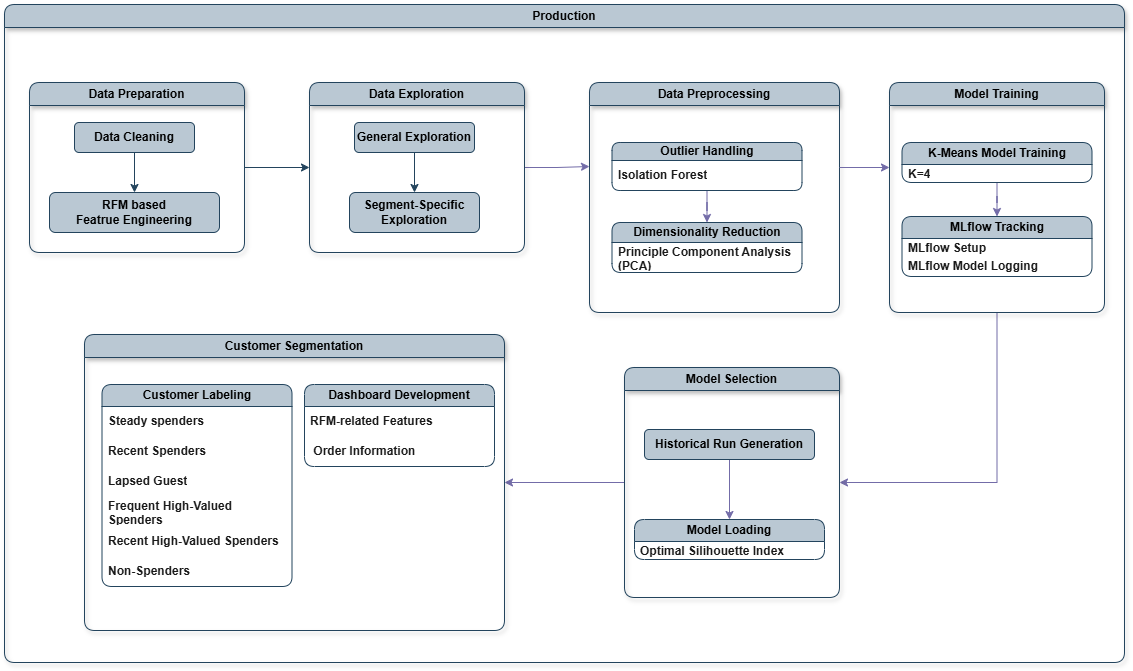

The diagram above was exported from draw.io. Its source (the exported page's mxGraphModel, read from the mxfile embedded in the PNG):
<mxGraphModel dx="1310" dy="828" grid="1" gridSize="10" guides="1" tooltips="1" connect="1" arrows="1" fold="1" page="1" pageScale="1" pageWidth="1169" pageHeight="827" math="0" shadow="0">
  <root>
    <mxCell id="0" />
    <mxCell id="1" parent="0" />
    <mxCell id="QD5sMpi71qE0V3HMZGVC-1" value="Production" style="swimlane;whiteSpace=wrap;html=1;rounded=1;swimlaneLine=1;glass=0;shadow=1;fontStyle=1;fillColor=#bac8d3;strokeColor=#23445d;" vertex="1" parent="1">
      <mxGeometry x="140" y="230" width="1120" height="658" as="geometry" />
    </mxCell>
    <mxCell id="QD5sMpi71qE0V3HMZGVC-2" value="Data Preparation" style="swimlane;whiteSpace=wrap;html=1;swimlaneFillColor=none;rounded=1;shadow=1;fontStyle=1;fillColor=#bac8d3;strokeColor=#23445d;" vertex="1" parent="QD5sMpi71qE0V3HMZGVC-1">
      <mxGeometry x="25" y="78" width="215" height="170" as="geometry" />
    </mxCell>
    <mxCell id="QD5sMpi71qE0V3HMZGVC-3" value="" style="edgeStyle=orthogonalEdgeStyle;rounded=0;orthogonalLoop=1;jettySize=auto;html=1;fontColor=#1A1A1A;fontStyle=1;fillColor=#bac8d3;strokeColor=#23445d;" edge="1" parent="QD5sMpi71qE0V3HMZGVC-2" source="QD5sMpi71qE0V3HMZGVC-4" target="QD5sMpi71qE0V3HMZGVC-5">
      <mxGeometry relative="1" as="geometry" />
    </mxCell>
    <mxCell id="QD5sMpi71qE0V3HMZGVC-4" value="Data Cleaning" style="rounded=1;whiteSpace=wrap;html=1;fontStyle=1;fillColor=#bac8d3;strokeColor=#23445d;" vertex="1" parent="QD5sMpi71qE0V3HMZGVC-2">
      <mxGeometry x="45" y="40" width="120" height="30" as="geometry" />
    </mxCell>
    <mxCell id="QD5sMpi71qE0V3HMZGVC-5" value="RFM based&lt;br&gt;Featrue Engineering" style="rounded=1;whiteSpace=wrap;html=1;fontStyle=1;fillColor=#bac8d3;strokeColor=#23445d;" vertex="1" parent="QD5sMpi71qE0V3HMZGVC-2">
      <mxGeometry x="20" y="110" width="170" height="40" as="geometry" />
    </mxCell>
    <mxCell id="QD5sMpi71qE0V3HMZGVC-6" value="Data Preprocessing" style="swimlane;whiteSpace=wrap;html=1;swimlaneFillColor=none;rounded=1;shadow=1;fontStyle=1;fillColor=#bac8d3;strokeColor=#23445d;" vertex="1" parent="QD5sMpi71qE0V3HMZGVC-1">
      <mxGeometry x="585" y="78" width="250" height="230" as="geometry" />
    </mxCell>
    <mxCell id="QD5sMpi71qE0V3HMZGVC-7" value="" style="edgeStyle=orthogonalEdgeStyle;rounded=0;orthogonalLoop=1;jettySize=auto;html=1;strokeColor=#736CA8;fontColor=#1A1A1A;entryX=0.5;entryY=0;entryDx=0;entryDy=0;fontStyle=1" edge="1" parent="QD5sMpi71qE0V3HMZGVC-6" source="QD5sMpi71qE0V3HMZGVC-8" target="QD5sMpi71qE0V3HMZGVC-11">
      <mxGeometry relative="1" as="geometry">
        <mxPoint x="105" y="150" as="targetPoint" />
      </mxGeometry>
    </mxCell>
    <mxCell id="QD5sMpi71qE0V3HMZGVC-8" value="Outlier Handling" style="swimlane;fontStyle=1;childLayout=stackLayout;horizontal=1;startSize=18;horizontalStack=0;resizeParent=1;resizeParentMax=0;resizeLast=0;collapsible=1;marginBottom=0;whiteSpace=wrap;html=1;strokeColor=#23445d;fillColor=#bac8d3;rounded=1;" vertex="1" parent="QD5sMpi71qE0V3HMZGVC-6">
      <mxGeometry x="22.5" y="60" width="190" height="48" as="geometry" />
    </mxCell>
    <mxCell id="QD5sMpi71qE0V3HMZGVC-9" value="Isolation Forest" style="text;strokeColor=none;fillColor=none;align=left;verticalAlign=middle;spacingLeft=4;spacingRight=4;overflow=hidden;points=[[0,0.5],[1,0.5]];portConstraint=eastwest;rotatable=0;whiteSpace=wrap;html=1;fontColor=#1A1A1A;fontStyle=1" vertex="1" parent="QD5sMpi71qE0V3HMZGVC-8">
      <mxGeometry y="18" width="190" height="30" as="geometry" />
    </mxCell>
    <mxCell id="QD5sMpi71qE0V3HMZGVC-11" value="Dimensionality Reduction" style="swimlane;fontStyle=1;childLayout=stackLayout;horizontal=1;startSize=20;horizontalStack=0;resizeParent=1;resizeParentMax=0;resizeLast=0;collapsible=1;marginBottom=0;whiteSpace=wrap;html=1;strokeColor=#23445d;fillColor=#bac8d3;rounded=1;" vertex="1" parent="QD5sMpi71qE0V3HMZGVC-6">
      <mxGeometry x="22.5" y="140" width="190" height="50" as="geometry" />
    </mxCell>
    <mxCell id="QD5sMpi71qE0V3HMZGVC-12" value="Principle Component Analysis (PCA)" style="text;strokeColor=none;fillColor=none;align=left;verticalAlign=middle;spacingLeft=4;spacingRight=4;overflow=hidden;points=[[0,0.5],[1,0.5]];portConstraint=eastwest;rotatable=0;whiteSpace=wrap;html=1;fontColor=#1A1A1A;fontStyle=1" vertex="1" parent="QD5sMpi71qE0V3HMZGVC-11">
      <mxGeometry y="20" width="190" height="30" as="geometry" />
    </mxCell>
    <mxCell id="QD5sMpi71qE0V3HMZGVC-13" value="" style="edgeStyle=orthogonalEdgeStyle;rounded=0;orthogonalLoop=1;jettySize=auto;html=1;strokeColor=#736CA8;fontColor=#1A1A1A;entryX=1;entryY=0.5;entryDx=0;entryDy=0;exitX=0.5;exitY=1;exitDx=0;exitDy=0;fontStyle=1" edge="1" parent="QD5sMpi71qE0V3HMZGVC-1" source="QD5sMpi71qE0V3HMZGVC-14" target="QfTnhJboEB_SjbvRsn1S-12">
      <mxGeometry relative="1" as="geometry">
        <mxPoint x="835" y="470" as="targetPoint" />
      </mxGeometry>
    </mxCell>
    <mxCell id="QD5sMpi71qE0V3HMZGVC-14" value="Model Training" style="swimlane;whiteSpace=wrap;html=1;swimlaneFillColor=none;rounded=1;shadow=1;fontStyle=1;fillColor=#bac8d3;strokeColor=#23445d;" vertex="1" parent="QD5sMpi71qE0V3HMZGVC-1">
      <mxGeometry x="885" y="78" width="215" height="230" as="geometry" />
    </mxCell>
    <mxCell id="QfTnhJboEB_SjbvRsn1S-3" value="" style="edgeStyle=orthogonalEdgeStyle;rounded=0;orthogonalLoop=1;jettySize=auto;html=1;strokeColor=#736CA8;fontColor=#1A1A1A;fontStyle=1" edge="1" parent="QD5sMpi71qE0V3HMZGVC-14" source="QD5sMpi71qE0V3HMZGVC-15" target="QfTnhJboEB_SjbvRsn1S-1">
      <mxGeometry relative="1" as="geometry" />
    </mxCell>
    <mxCell id="QD5sMpi71qE0V3HMZGVC-15" value="K-Means Model Training" style="swimlane;fontStyle=1;childLayout=stackLayout;horizontal=1;startSize=22;horizontalStack=0;resizeParent=1;resizeParentMax=0;resizeLast=0;collapsible=1;marginBottom=0;whiteSpace=wrap;html=1;strokeColor=#23445d;fillColor=#bac8d3;rounded=1;" vertex="1" parent="QD5sMpi71qE0V3HMZGVC-14">
      <mxGeometry x="12.5" y="60" width="190" height="40" as="geometry" />
    </mxCell>
    <mxCell id="QD5sMpi71qE0V3HMZGVC-19" value="K=4" style="text;strokeColor=none;fillColor=none;align=left;verticalAlign=middle;spacingLeft=4;spacingRight=4;overflow=hidden;points=[[0,0.5],[1,0.5]];portConstraint=eastwest;rotatable=0;whiteSpace=wrap;html=1;fontColor=#1A1A1A;fontStyle=1" vertex="1" parent="QD5sMpi71qE0V3HMZGVC-15">
      <mxGeometry y="22" width="190" height="18" as="geometry" />
    </mxCell>
    <mxCell id="QfTnhJboEB_SjbvRsn1S-1" value="MLflow Tracking" style="swimlane;fontStyle=1;childLayout=stackLayout;horizontal=1;startSize=22;horizontalStack=0;resizeParent=1;resizeParentMax=0;resizeLast=0;collapsible=1;marginBottom=0;whiteSpace=wrap;html=1;strokeColor=#23445d;fillColor=#bac8d3;rounded=1;" vertex="1" parent="QD5sMpi71qE0V3HMZGVC-14">
      <mxGeometry x="12.5" y="134" width="190" height="60" as="geometry" />
    </mxCell>
    <mxCell id="QfTnhJboEB_SjbvRsn1S-2" value="MLflow Setup" style="text;strokeColor=none;fillColor=none;align=left;verticalAlign=middle;spacingLeft=4;spacingRight=4;overflow=hidden;points=[[0,0.5],[1,0.5]];portConstraint=eastwest;rotatable=0;whiteSpace=wrap;html=1;fontColor=#1A1A1A;fontStyle=1" vertex="1" parent="QfTnhJboEB_SjbvRsn1S-1">
      <mxGeometry y="22" width="190" height="18" as="geometry" />
    </mxCell>
    <mxCell id="QfTnhJboEB_SjbvRsn1S-6" value="MLflow Model Logging" style="text;strokeColor=none;fillColor=none;align=left;verticalAlign=middle;spacingLeft=4;spacingRight=4;overflow=hidden;points=[[0,0.5],[1,0.5]];portConstraint=eastwest;rotatable=0;whiteSpace=wrap;html=1;fontColor=#1A1A1A;fontStyle=1" vertex="1" parent="QfTnhJboEB_SjbvRsn1S-1">
      <mxGeometry y="40" width="190" height="20" as="geometry" />
    </mxCell>
    <mxCell id="QD5sMpi71qE0V3HMZGVC-21" value="" style="edgeStyle=orthogonalEdgeStyle;rounded=0;orthogonalLoop=1;jettySize=auto;html=1;strokeColor=#736CA8;fontColor=#1A1A1A;fontStyle=1" edge="1" parent="QD5sMpi71qE0V3HMZGVC-1">
      <mxGeometry relative="1" as="geometry">
        <mxPoint x="835" y="163" as="sourcePoint" />
        <mxPoint x="885" y="163" as="targetPoint" />
      </mxGeometry>
    </mxCell>
    <mxCell id="QD5sMpi71qE0V3HMZGVC-22" value="" style="edgeStyle=orthogonalEdgeStyle;rounded=0;orthogonalLoop=1;jettySize=auto;html=1;strokeColor=#736CA8;fontColor=#1A1A1A;exitX=0;exitY=0.5;exitDx=0;exitDy=0;fontStyle=1" edge="1" parent="QD5sMpi71qE0V3HMZGVC-1" source="QfTnhJboEB_SjbvRsn1S-12" target="QD5sMpi71qE0V3HMZGVC-38">
      <mxGeometry relative="1" as="geometry">
        <mxPoint x="715" y="470" as="sourcePoint" />
      </mxGeometry>
    </mxCell>
    <mxCell id="QD5sMpi71qE0V3HMZGVC-38" value="Customer Segmentation" style="swimlane;whiteSpace=wrap;html=1;swimlaneFillColor=none;rounded=1;shadow=1;fontStyle=1;fillColor=#bac8d3;strokeColor=#23445d;" vertex="1" parent="QD5sMpi71qE0V3HMZGVC-1">
      <mxGeometry x="80" y="330" width="420" height="296" as="geometry" />
    </mxCell>
    <mxCell id="QD5sMpi71qE0V3HMZGVC-39" value="Customer Labeling" style="swimlane;fontStyle=1;childLayout=stackLayout;horizontal=1;startSize=22;horizontalStack=0;resizeParent=1;resizeParentMax=0;resizeLast=0;collapsible=1;marginBottom=0;whiteSpace=wrap;html=1;strokeColor=#23445d;fillColor=#bac8d3;rounded=1;" vertex="1" parent="QD5sMpi71qE0V3HMZGVC-38">
      <mxGeometry x="17.5" y="50" width="190" height="202" as="geometry">
        <mxRectangle x="150" y="40" width="110" height="30" as="alternateBounds" />
      </mxGeometry>
    </mxCell>
    <mxCell id="QD5sMpi71qE0V3HMZGVC-40" value="Steady spenders" style="text;strokeColor=none;fillColor=none;align=left;verticalAlign=middle;spacingLeft=4;spacingRight=4;overflow=hidden;points=[[0,0.5],[1,0.5]];portConstraint=eastwest;rotatable=0;whiteSpace=wrap;html=1;fontColor=#1A1A1A;fontStyle=1" vertex="1" parent="QD5sMpi71qE0V3HMZGVC-39">
      <mxGeometry y="22" width="190" height="30" as="geometry" />
    </mxCell>
    <mxCell id="QD5sMpi71qE0V3HMZGVC-41" value="Recent Spenders" style="text;strokeColor=none;fillColor=none;align=left;verticalAlign=middle;spacingLeft=4;spacingRight=4;overflow=hidden;points=[[0,0.5],[1,0.5]];portConstraint=eastwest;rotatable=0;whiteSpace=wrap;html=1;fontColor=#1A1A1A;fontStyle=1" vertex="1" parent="QD5sMpi71qE0V3HMZGVC-39">
      <mxGeometry y="52" width="190" height="30" as="geometry" />
    </mxCell>
    <mxCell id="QD5sMpi71qE0V3HMZGVC-42" value="Lapsed Guest" style="text;strokeColor=none;fillColor=none;align=left;verticalAlign=middle;spacingLeft=4;spacingRight=4;overflow=hidden;points=[[0,0.5],[1,0.5]];portConstraint=eastwest;rotatable=0;whiteSpace=wrap;html=1;fontColor=#1A1A1A;fontStyle=1" vertex="1" parent="QD5sMpi71qE0V3HMZGVC-39">
      <mxGeometry y="82" width="190" height="30" as="geometry" />
    </mxCell>
    <mxCell id="QD5sMpi71qE0V3HMZGVC-43" value="Frequent High-Valued Spenders" style="text;strokeColor=none;fillColor=none;align=left;verticalAlign=middle;spacingLeft=4;spacingRight=4;overflow=hidden;points=[[0,0.5],[1,0.5]];portConstraint=eastwest;rotatable=0;whiteSpace=wrap;html=1;fontColor=#1A1A1A;fontStyle=1" vertex="1" parent="QD5sMpi71qE0V3HMZGVC-39">
      <mxGeometry y="112" width="190" height="30" as="geometry" />
    </mxCell>
    <mxCell id="QD5sMpi71qE0V3HMZGVC-44" value="Recent High-Valued Spenders" style="text;strokeColor=none;fillColor=none;align=left;verticalAlign=middle;spacingLeft=4;spacingRight=4;overflow=hidden;points=[[0,0.5],[1,0.5]];portConstraint=eastwest;rotatable=0;whiteSpace=wrap;html=1;fontColor=#1A1A1A;fontStyle=1" vertex="1" parent="QD5sMpi71qE0V3HMZGVC-39">
      <mxGeometry y="142" width="190" height="30" as="geometry" />
    </mxCell>
    <mxCell id="QD5sMpi71qE0V3HMZGVC-45" value="Non-Spenders" style="text;strokeColor=none;fillColor=none;align=left;verticalAlign=middle;spacingLeft=4;spacingRight=4;overflow=hidden;points=[[0,0.5],[1,0.5]];portConstraint=eastwest;rotatable=0;whiteSpace=wrap;html=1;fontColor=#1A1A1A;fontStyle=1" vertex="1" parent="QD5sMpi71qE0V3HMZGVC-39">
      <mxGeometry y="172" width="190" height="30" as="geometry" />
    </mxCell>
    <mxCell id="QD5sMpi71qE0V3HMZGVC-46" value="Dashboard Development" style="swimlane;fontStyle=1;childLayout=stackLayout;horizontal=1;startSize=22;horizontalStack=0;resizeParent=1;resizeParentMax=0;resizeLast=0;collapsible=1;marginBottom=0;whiteSpace=wrap;html=1;strokeColor=#23445d;fillColor=#bac8d3;rounded=1;" vertex="1" parent="QD5sMpi71qE0V3HMZGVC-38">
      <mxGeometry x="220" y="50" width="190" height="82" as="geometry">
        <mxRectangle x="150" y="40" width="110" height="30" as="alternateBounds" />
      </mxGeometry>
    </mxCell>
    <mxCell id="QD5sMpi71qE0V3HMZGVC-47" value="RFM-related Features" style="text;strokeColor=none;fillColor=none;align=left;verticalAlign=middle;spacingLeft=4;spacingRight=4;overflow=hidden;points=[[0,0.5],[1,0.5]];portConstraint=eastwest;rotatable=0;whiteSpace=wrap;html=1;fontColor=#1A1A1A;fontStyle=1" vertex="1" parent="QD5sMpi71qE0V3HMZGVC-46">
      <mxGeometry y="22" width="190" height="30" as="geometry" />
    </mxCell>
    <mxCell id="QD5sMpi71qE0V3HMZGVC-48" value="&amp;nbsp;Order Information" style="text;strokeColor=none;fillColor=none;align=left;verticalAlign=middle;spacingLeft=4;spacingRight=4;overflow=hidden;points=[[0,0.5],[1,0.5]];portConstraint=eastwest;rotatable=0;whiteSpace=wrap;html=1;fontColor=#1A1A1A;fontStyle=1" vertex="1" parent="QD5sMpi71qE0V3HMZGVC-46">
      <mxGeometry y="52" width="190" height="30" as="geometry" />
    </mxCell>
    <mxCell id="QD5sMpi71qE0V3HMZGVC-49" style="edgeStyle=orthogonalEdgeStyle;rounded=0;orthogonalLoop=1;jettySize=auto;html=1;exitX=1;exitY=0.5;exitDx=0;exitDy=0;strokeColor=#736CA8;fontColor=#1A1A1A;fontStyle=1" edge="1" parent="QD5sMpi71qE0V3HMZGVC-1" source="QD5sMpi71qE0V3HMZGVC-50">
      <mxGeometry relative="1" as="geometry">
        <mxPoint x="585" y="162" as="targetPoint" />
      </mxGeometry>
    </mxCell>
    <mxCell id="QD5sMpi71qE0V3HMZGVC-50" value="Data Exploration" style="swimlane;whiteSpace=wrap;html=1;swimlaneFillColor=none;rounded=1;shadow=1;fontStyle=1;fillColor=#bac8d3;strokeColor=#23445d;" vertex="1" parent="QD5sMpi71qE0V3HMZGVC-1">
      <mxGeometry x="305" y="78" width="215" height="170" as="geometry" />
    </mxCell>
    <mxCell id="QD5sMpi71qE0V3HMZGVC-51" value="" style="edgeStyle=orthogonalEdgeStyle;rounded=0;orthogonalLoop=1;jettySize=auto;html=1;fontColor=#1A1A1A;fontStyle=1;fillColor=#bac8d3;strokeColor=#23445d;" edge="1" parent="QD5sMpi71qE0V3HMZGVC-50" source="QD5sMpi71qE0V3HMZGVC-52" target="QD5sMpi71qE0V3HMZGVC-53">
      <mxGeometry relative="1" as="geometry" />
    </mxCell>
    <mxCell id="QD5sMpi71qE0V3HMZGVC-52" value="General Exploration" style="rounded=1;whiteSpace=wrap;html=1;fontStyle=1;fillColor=#bac8d3;strokeColor=#23445d;" vertex="1" parent="QD5sMpi71qE0V3HMZGVC-50">
      <mxGeometry x="45" y="40" width="120" height="30" as="geometry" />
    </mxCell>
    <mxCell id="QD5sMpi71qE0V3HMZGVC-53" value="Segment-Specific Exploration" style="rounded=1;whiteSpace=wrap;html=1;fontStyle=1;fillColor=#bac8d3;strokeColor=#23445d;" vertex="1" parent="QD5sMpi71qE0V3HMZGVC-50">
      <mxGeometry x="40" y="110" width="130" height="40" as="geometry" />
    </mxCell>
    <mxCell id="QD5sMpi71qE0V3HMZGVC-54" value="" style="edgeStyle=orthogonalEdgeStyle;rounded=0;orthogonalLoop=1;jettySize=auto;html=1;strokeColor=#23445d;fontColor=#1A1A1A;fillColor=#bac8d3;fontStyle=1" edge="1" parent="QD5sMpi71qE0V3HMZGVC-1" source="QD5sMpi71qE0V3HMZGVC-2" target="QD5sMpi71qE0V3HMZGVC-50">
      <mxGeometry relative="1" as="geometry" />
    </mxCell>
    <mxCell id="QfTnhJboEB_SjbvRsn1S-12" value="Model Selection" style="swimlane;whiteSpace=wrap;html=1;swimlaneFillColor=none;rounded=1;shadow=1;fontStyle=1;fillColor=#bac8d3;strokeColor=#23445d;" vertex="1" parent="QD5sMpi71qE0V3HMZGVC-1">
      <mxGeometry x="620" y="363" width="215" height="230" as="geometry" />
    </mxCell>
    <mxCell id="QfTnhJboEB_SjbvRsn1S-13" value="" style="edgeStyle=orthogonalEdgeStyle;rounded=0;orthogonalLoop=1;jettySize=auto;html=1;strokeColor=#736CA8;fontColor=#1A1A1A;exitX=0.5;exitY=1;exitDx=0;exitDy=0;fontStyle=1" edge="1" parent="QfTnhJboEB_SjbvRsn1S-12" source="QfTnhJboEB_SjbvRsn1S-19" target="QfTnhJboEB_SjbvRsn1S-16">
      <mxGeometry relative="1" as="geometry">
        <mxPoint x="107.5714285714289" y="100" as="sourcePoint" />
      </mxGeometry>
    </mxCell>
    <mxCell id="QfTnhJboEB_SjbvRsn1S-16" value="Model Loading" style="swimlane;fontStyle=1;childLayout=stackLayout;horizontal=1;startSize=22;horizontalStack=0;resizeParent=1;resizeParentMax=0;resizeLast=0;collapsible=1;marginBottom=0;whiteSpace=wrap;html=1;strokeColor=#23445d;fillColor=#bac8d3;rounded=1;" vertex="1" parent="QfTnhJboEB_SjbvRsn1S-12">
      <mxGeometry x="10" y="152" width="190" height="40" as="geometry" />
    </mxCell>
    <mxCell id="QfTnhJboEB_SjbvRsn1S-17" value="Optimal Silihouette Index" style="text;strokeColor=none;fillColor=none;align=left;verticalAlign=middle;spacingLeft=4;spacingRight=4;overflow=hidden;points=[[0,0.5],[1,0.5]];portConstraint=eastwest;rotatable=0;whiteSpace=wrap;html=1;fontColor=#1A1A1A;fontStyle=1" vertex="1" parent="QfTnhJboEB_SjbvRsn1S-16">
      <mxGeometry y="22" width="190" height="18" as="geometry" />
    </mxCell>
    <mxCell id="QfTnhJboEB_SjbvRsn1S-19" value="Historical Run Generation" style="rounded=1;whiteSpace=wrap;html=1;fontStyle=1;fillColor=#bac8d3;strokeColor=#23445d;" vertex="1" parent="QfTnhJboEB_SjbvRsn1S-12">
      <mxGeometry x="20" y="62" width="170" height="30" as="geometry" />
    </mxCell>
  </root>
</mxGraphModel>